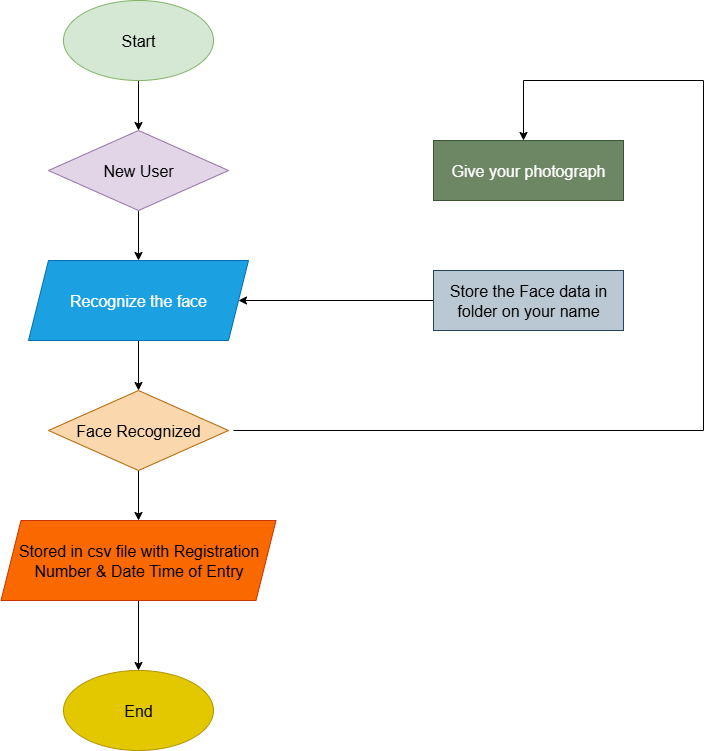

The diagram above was exported from draw.io. Its source (the exported page's mxGraphModel, read from the mxfile embedded in the PNG):
<mxGraphModel dx="1281" dy="596" grid="1" gridSize="10" guides="1" tooltips="1" connect="1" arrows="1" fold="1" page="1" pageScale="1" pageWidth="850" pageHeight="1100" math="0" shadow="0">
  <root>
    <mxCell id="0" />
    <mxCell id="1" parent="0" />
    <mxCell id="tkRCeJLUso_DYbRpBQNM-11" value="" style="edgeStyle=orthogonalEdgeStyle;rounded=0;orthogonalLoop=1;jettySize=auto;html=1;" parent="1" source="tkRCeJLUso_DYbRpBQNM-2" target="tkRCeJLUso_DYbRpBQNM-3" edge="1">
      <mxGeometry relative="1" as="geometry" />
    </mxCell>
    <mxCell id="tkRCeJLUso_DYbRpBQNM-2" value="&lt;font size=&quot;3&quot;&gt;Start&lt;/font&gt;" style="ellipse;whiteSpace=wrap;html=1;fillColor=#d5e8d4;strokeColor=#82b366;" parent="1" vertex="1">
      <mxGeometry x="120" y="80" width="150" height="80" as="geometry" />
    </mxCell>
    <mxCell id="tkRCeJLUso_DYbRpBQNM-12" value="" style="edgeStyle=orthogonalEdgeStyle;rounded=0;orthogonalLoop=1;jettySize=auto;html=1;" parent="1" source="tkRCeJLUso_DYbRpBQNM-3" target="tkRCeJLUso_DYbRpBQNM-4" edge="1">
      <mxGeometry relative="1" as="geometry" />
    </mxCell>
    <mxCell id="tkRCeJLUso_DYbRpBQNM-3" value="&lt;font size=&quot;3&quot;&gt;New User&lt;/font&gt;" style="rhombus;whiteSpace=wrap;html=1;fillColor=#e1d5e7;strokeColor=#9673a6;" parent="1" vertex="1">
      <mxGeometry x="105" y="210" width="180" height="80" as="geometry" />
    </mxCell>
    <mxCell id="tkRCeJLUso_DYbRpBQNM-13" value="" style="edgeStyle=orthogonalEdgeStyle;rounded=0;orthogonalLoop=1;jettySize=auto;html=1;" parent="1" source="tkRCeJLUso_DYbRpBQNM-4" target="tkRCeJLUso_DYbRpBQNM-5" edge="1">
      <mxGeometry relative="1" as="geometry" />
    </mxCell>
    <mxCell id="tkRCeJLUso_DYbRpBQNM-4" value="&lt;font size=&quot;3&quot;&gt;Recognize the face&lt;/font&gt;" style="shape=parallelogram;perimeter=parallelogramPerimeter;whiteSpace=wrap;html=1;fixedSize=1;fillColor=#1ba1e2;fontColor=#ffffff;strokeColor=#006EAF;" parent="1" vertex="1">
      <mxGeometry x="85" y="340" width="220" height="80" as="geometry" />
    </mxCell>
    <mxCell id="tkRCeJLUso_DYbRpBQNM-14" value="" style="edgeStyle=orthogonalEdgeStyle;rounded=0;orthogonalLoop=1;jettySize=auto;html=1;" parent="1" source="tkRCeJLUso_DYbRpBQNM-5" target="tkRCeJLUso_DYbRpBQNM-6" edge="1">
      <mxGeometry relative="1" as="geometry" />
    </mxCell>
    <mxCell id="tkRCeJLUso_DYbRpBQNM-5" value="&lt;font size=&quot;3&quot;&gt;Face Recognized&lt;/font&gt;" style="rhombus;whiteSpace=wrap;html=1;fillColor=#fad7ac;strokeColor=#b46504;" parent="1" vertex="1">
      <mxGeometry x="105" y="470" width="180" height="80" as="geometry" />
    </mxCell>
    <mxCell id="tkRCeJLUso_DYbRpBQNM-15" value="" style="edgeStyle=orthogonalEdgeStyle;rounded=0;orthogonalLoop=1;jettySize=auto;html=1;" parent="1" source="tkRCeJLUso_DYbRpBQNM-6" target="tkRCeJLUso_DYbRpBQNM-8" edge="1">
      <mxGeometry relative="1" as="geometry" />
    </mxCell>
    <mxCell id="tkRCeJLUso_DYbRpBQNM-6" value="&lt;font size=&quot;3&quot;&gt;Stored in csv file with Registration Number &amp;amp; Date Time of Entry&lt;/font&gt;" style="shape=parallelogram;perimeter=parallelogramPerimeter;whiteSpace=wrap;html=1;fixedSize=1;fillColor=#fa6800;fontColor=#000000;strokeColor=#C73500;" parent="1" vertex="1">
      <mxGeometry x="57.5" y="600" width="275" height="80" as="geometry" />
    </mxCell>
    <mxCell id="tkRCeJLUso_DYbRpBQNM-8" value="&lt;font size=&quot;3&quot;&gt;End&lt;/font&gt;" style="ellipse;whiteSpace=wrap;html=1;fillColor=#e3c800;fontColor=#000000;strokeColor=#B09500;" parent="1" vertex="1">
      <mxGeometry x="120" y="750" width="150" height="80" as="geometry" />
    </mxCell>
    <mxCell id="tkRCeJLUso_DYbRpBQNM-9" value="&lt;font size=&quot;3&quot;&gt;Give your photograph&lt;/font&gt;" style="rounded=0;whiteSpace=wrap;html=1;fillColor=#6d8764;fontColor=#ffffff;strokeColor=#3A5431;" parent="1" vertex="1">
      <mxGeometry x="490" y="220" width="190" height="60" as="geometry" />
    </mxCell>
    <mxCell id="tkRCeJLUso_DYbRpBQNM-17" value="" style="edgeStyle=orthogonalEdgeStyle;rounded=0;orthogonalLoop=1;jettySize=auto;html=1;entryX=1;entryY=0.5;entryDx=0;entryDy=0;" parent="1" source="tkRCeJLUso_DYbRpBQNM-10" target="tkRCeJLUso_DYbRpBQNM-4" edge="1">
      <mxGeometry relative="1" as="geometry">
        <mxPoint x="365" y="380" as="targetPoint" />
      </mxGeometry>
    </mxCell>
    <mxCell id="tkRCeJLUso_DYbRpBQNM-10" value="&lt;font size=&quot;3&quot;&gt;Store the Face data in folder on your name&lt;/font&gt;" style="rounded=0;whiteSpace=wrap;html=1;fillColor=#bac8d3;strokeColor=#23445d;" parent="1" vertex="1">
      <mxGeometry x="490" y="350" width="190" height="60" as="geometry" />
    </mxCell>
    <mxCell id="tkRCeJLUso_DYbRpBQNM-18" value="" style="endArrow=none;html=1;rounded=0;" parent="1" edge="1">
      <mxGeometry width="50" height="50" relative="1" as="geometry">
        <mxPoint x="290" y="510" as="sourcePoint" />
        <mxPoint x="760" y="510" as="targetPoint" />
      </mxGeometry>
    </mxCell>
    <mxCell id="tkRCeJLUso_DYbRpBQNM-19" value="" style="endArrow=none;html=1;rounded=0;" parent="1" edge="1">
      <mxGeometry width="50" height="50" relative="1" as="geometry">
        <mxPoint x="760" y="510" as="sourcePoint" />
        <mxPoint x="760" y="160" as="targetPoint" />
      </mxGeometry>
    </mxCell>
    <mxCell id="tkRCeJLUso_DYbRpBQNM-20" value="" style="endArrow=none;html=1;rounded=0;" parent="1" edge="1">
      <mxGeometry width="50" height="50" relative="1" as="geometry">
        <mxPoint x="580" y="160" as="sourcePoint" />
        <mxPoint x="760" y="160" as="targetPoint" />
      </mxGeometry>
    </mxCell>
    <mxCell id="tkRCeJLUso_DYbRpBQNM-21" value="" style="endArrow=classic;html=1;rounded=0;" parent="1" edge="1">
      <mxGeometry width="50" height="50" relative="1" as="geometry">
        <mxPoint x="580" y="160" as="sourcePoint" />
        <mxPoint x="580" y="220" as="targetPoint" />
      </mxGeometry>
    </mxCell>
  </root>
</mxGraphModel>